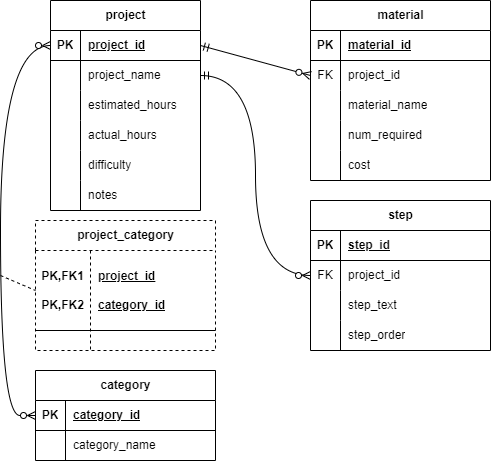

The diagram above was exported from draw.io. Its source (the exported page's mxGraphModel, read from the mxfile embedded in the PNG):
<mxGraphModel dx="1434" dy="772" grid="1" gridSize="10" guides="1" tooltips="1" connect="1" arrows="1" fold="1" page="1" pageScale="1" pageWidth="850" pageHeight="1100" math="0" shadow="0">
  <root>
    <mxCell id="0" />
    <mxCell id="1" parent="0" />
    <mxCell id="7Wqbqa5mFPH3WbFY9Ckk-49" value="project_category" style="shape=table;startSize=30;container=1;collapsible=1;childLayout=tableLayout;fixedRows=1;rowLines=0;fontStyle=1;align=center;resizeLast=1;html=1;dashed=1;swimlaneLine=1;" parent="1" vertex="1">
      <mxGeometry x="45" y="300" width="180" height="130" as="geometry" />
    </mxCell>
    <mxCell id="7Wqbqa5mFPH3WbFY9Ckk-50" value="" style="shape=tableRow;horizontal=0;startSize=0;swimlaneHead=0;swimlaneBody=0;fillColor=none;collapsible=0;dropTarget=0;points=[[0,0.5],[1,0.5]];portConstraint=eastwest;top=0;left=0;right=0;bottom=1;" parent="7Wqbqa5mFPH3WbFY9Ckk-49" vertex="1">
      <mxGeometry y="30" width="180" height="80" as="geometry" />
    </mxCell>
    <mxCell id="7Wqbqa5mFPH3WbFY9Ckk-51" value="PK,FK1&lt;div&gt;&lt;br&gt;&lt;/div&gt;&lt;div&gt;PK,FK2&lt;/div&gt;" style="shape=partialRectangle;connectable=0;fillColor=none;top=0;left=0;bottom=0;right=0;fontStyle=1;overflow=hidden;whiteSpace=wrap;html=1;strokeColor=default;dashed=1;" parent="7Wqbqa5mFPH3WbFY9Ckk-50" vertex="1">
      <mxGeometry width="55" height="80" as="geometry">
        <mxRectangle width="55" height="80" as="alternateBounds" />
      </mxGeometry>
    </mxCell>
    <mxCell id="7Wqbqa5mFPH3WbFY9Ckk-52" value="project_id&lt;div&gt;&lt;br&gt;&lt;/div&gt;&lt;div&gt;category_id&lt;/div&gt;" style="shape=partialRectangle;connectable=0;fillColor=none;top=0;left=0;bottom=0;right=0;align=left;spacingLeft=6;fontStyle=5;overflow=hidden;whiteSpace=wrap;html=1;dashed=1;" parent="7Wqbqa5mFPH3WbFY9Ckk-50" vertex="1">
      <mxGeometry x="55" width="125" height="80" as="geometry">
        <mxRectangle width="125" height="80" as="alternateBounds" />
      </mxGeometry>
    </mxCell>
    <mxCell id="7Wqbqa5mFPH3WbFY9Ckk-53" value="" style="shape=tableRow;horizontal=0;startSize=0;swimlaneHead=0;swimlaneBody=0;fillColor=none;collapsible=0;dropTarget=0;points=[[0,0.5],[1,0.5]];portConstraint=eastwest;top=0;left=0;right=0;bottom=0;dashed=1;" parent="7Wqbqa5mFPH3WbFY9Ckk-49" vertex="1">
      <mxGeometry y="110" width="180" height="20" as="geometry" />
    </mxCell>
    <mxCell id="7Wqbqa5mFPH3WbFY9Ckk-54" value="" style="shape=partialRectangle;connectable=0;fillColor=none;top=0;left=0;bottom=0;right=0;editable=1;overflow=hidden;whiteSpace=wrap;html=1;dashed=1;" parent="7Wqbqa5mFPH3WbFY9Ckk-53" vertex="1">
      <mxGeometry width="55" height="20" as="geometry">
        <mxRectangle width="55" height="20" as="alternateBounds" />
      </mxGeometry>
    </mxCell>
    <mxCell id="7Wqbqa5mFPH3WbFY9Ckk-55" value="" style="shape=partialRectangle;connectable=0;fillColor=none;top=0;left=0;bottom=0;right=0;align=left;spacingLeft=6;overflow=hidden;whiteSpace=wrap;html=1;dashed=1;" parent="7Wqbqa5mFPH3WbFY9Ckk-53" vertex="1">
      <mxGeometry x="55" width="125" height="20" as="geometry">
        <mxRectangle width="125" height="20" as="alternateBounds" />
      </mxGeometry>
    </mxCell>
    <mxCell id="7Wqbqa5mFPH3WbFY9Ckk-1" value="project" style="shape=table;startSize=30;container=1;collapsible=1;childLayout=tableLayout;fixedRows=1;rowLines=0;fontStyle=1;align=center;resizeLast=1;html=1;" parent="1" vertex="1">
      <mxGeometry x="60" y="80" width="150" height="210" as="geometry" />
    </mxCell>
    <mxCell id="7Wqbqa5mFPH3WbFY9Ckk-2" value="" style="shape=tableRow;horizontal=0;startSize=0;swimlaneHead=0;swimlaneBody=0;fillColor=none;collapsible=0;dropTarget=0;points=[[0,0.5],[1,0.5]];portConstraint=eastwest;top=0;left=0;right=0;bottom=1;" parent="7Wqbqa5mFPH3WbFY9Ckk-1" vertex="1">
      <mxGeometry y="30" width="150" height="30" as="geometry" />
    </mxCell>
    <mxCell id="7Wqbqa5mFPH3WbFY9Ckk-3" value="PK" style="shape=partialRectangle;connectable=0;fillColor=none;top=0;left=0;bottom=0;right=0;fontStyle=1;overflow=hidden;whiteSpace=wrap;html=1;" parent="7Wqbqa5mFPH3WbFY9Ckk-2" vertex="1">
      <mxGeometry width="30" height="30" as="geometry">
        <mxRectangle width="30" height="30" as="alternateBounds" />
      </mxGeometry>
    </mxCell>
    <mxCell id="7Wqbqa5mFPH3WbFY9Ckk-4" value="project_id" style="shape=partialRectangle;connectable=0;fillColor=none;top=0;left=0;bottom=0;right=0;align=left;spacingLeft=6;fontStyle=5;overflow=hidden;whiteSpace=wrap;html=1;" parent="7Wqbqa5mFPH3WbFY9Ckk-2" vertex="1">
      <mxGeometry x="30" width="120" height="30" as="geometry">
        <mxRectangle width="120" height="30" as="alternateBounds" />
      </mxGeometry>
    </mxCell>
    <mxCell id="7Wqbqa5mFPH3WbFY9Ckk-5" value="" style="shape=tableRow;horizontal=0;startSize=0;swimlaneHead=0;swimlaneBody=0;fillColor=none;collapsible=0;dropTarget=0;points=[[0,0.5],[1,0.5]];portConstraint=eastwest;top=0;left=0;right=0;bottom=0;" parent="7Wqbqa5mFPH3WbFY9Ckk-1" vertex="1">
      <mxGeometry y="60" width="150" height="30" as="geometry" />
    </mxCell>
    <mxCell id="7Wqbqa5mFPH3WbFY9Ckk-6" value="" style="shape=partialRectangle;connectable=0;fillColor=none;top=0;left=0;bottom=0;right=0;editable=1;overflow=hidden;whiteSpace=wrap;html=1;" parent="7Wqbqa5mFPH3WbFY9Ckk-5" vertex="1">
      <mxGeometry width="30" height="30" as="geometry">
        <mxRectangle width="30" height="30" as="alternateBounds" />
      </mxGeometry>
    </mxCell>
    <mxCell id="7Wqbqa5mFPH3WbFY9Ckk-7" value="project_name" style="shape=partialRectangle;connectable=0;fillColor=none;top=0;left=0;bottom=0;right=0;align=left;spacingLeft=6;overflow=hidden;whiteSpace=wrap;html=1;" parent="7Wqbqa5mFPH3WbFY9Ckk-5" vertex="1">
      <mxGeometry x="30" width="120" height="30" as="geometry">
        <mxRectangle width="120" height="30" as="alternateBounds" />
      </mxGeometry>
    </mxCell>
    <mxCell id="7Wqbqa5mFPH3WbFY9Ckk-8" value="" style="shape=tableRow;horizontal=0;startSize=0;swimlaneHead=0;swimlaneBody=0;fillColor=none;collapsible=0;dropTarget=0;points=[[0,0.5],[1,0.5]];portConstraint=eastwest;top=0;left=0;right=0;bottom=0;" parent="7Wqbqa5mFPH3WbFY9Ckk-1" vertex="1">
      <mxGeometry y="90" width="150" height="30" as="geometry" />
    </mxCell>
    <mxCell id="7Wqbqa5mFPH3WbFY9Ckk-9" value="" style="shape=partialRectangle;connectable=0;fillColor=none;top=0;left=0;bottom=0;right=0;editable=1;overflow=hidden;whiteSpace=wrap;html=1;" parent="7Wqbqa5mFPH3WbFY9Ckk-8" vertex="1">
      <mxGeometry width="30" height="30" as="geometry">
        <mxRectangle width="30" height="30" as="alternateBounds" />
      </mxGeometry>
    </mxCell>
    <mxCell id="7Wqbqa5mFPH3WbFY9Ckk-10" value="estimated_hours" style="shape=partialRectangle;connectable=0;fillColor=none;top=0;left=0;bottom=0;right=0;align=left;spacingLeft=6;overflow=hidden;whiteSpace=wrap;html=1;" parent="7Wqbqa5mFPH3WbFY9Ckk-8" vertex="1">
      <mxGeometry x="30" width="120" height="30" as="geometry">
        <mxRectangle width="120" height="30" as="alternateBounds" />
      </mxGeometry>
    </mxCell>
    <mxCell id="7Wqbqa5mFPH3WbFY9Ckk-11" value="" style="shape=tableRow;horizontal=0;startSize=0;swimlaneHead=0;swimlaneBody=0;fillColor=none;collapsible=0;dropTarget=0;points=[[0,0.5],[1,0.5]];portConstraint=eastwest;top=0;left=0;right=0;bottom=0;" parent="7Wqbqa5mFPH3WbFY9Ckk-1" vertex="1">
      <mxGeometry y="120" width="150" height="30" as="geometry" />
    </mxCell>
    <mxCell id="7Wqbqa5mFPH3WbFY9Ckk-12" value="" style="shape=partialRectangle;connectable=0;fillColor=none;top=0;left=0;bottom=0;right=0;editable=1;overflow=hidden;whiteSpace=wrap;html=1;" parent="7Wqbqa5mFPH3WbFY9Ckk-11" vertex="1">
      <mxGeometry width="30" height="30" as="geometry">
        <mxRectangle width="30" height="30" as="alternateBounds" />
      </mxGeometry>
    </mxCell>
    <mxCell id="7Wqbqa5mFPH3WbFY9Ckk-13" value="actual_hours" style="shape=partialRectangle;connectable=0;fillColor=none;top=0;left=0;bottom=0;right=0;align=left;spacingLeft=6;overflow=hidden;whiteSpace=wrap;html=1;" parent="7Wqbqa5mFPH3WbFY9Ckk-11" vertex="1">
      <mxGeometry x="30" width="120" height="30" as="geometry">
        <mxRectangle width="120" height="30" as="alternateBounds" />
      </mxGeometry>
    </mxCell>
    <mxCell id="7Wqbqa5mFPH3WbFY9Ckk-14" style="shape=tableRow;horizontal=0;startSize=0;swimlaneHead=0;swimlaneBody=0;fillColor=none;collapsible=0;dropTarget=0;points=[[0,0.5],[1,0.5]];portConstraint=eastwest;top=0;left=0;right=0;bottom=0;" parent="7Wqbqa5mFPH3WbFY9Ckk-1" vertex="1">
      <mxGeometry y="150" width="150" height="30" as="geometry" />
    </mxCell>
    <mxCell id="7Wqbqa5mFPH3WbFY9Ckk-15" style="shape=partialRectangle;connectable=0;fillColor=none;top=0;left=0;bottom=0;right=0;editable=1;overflow=hidden;whiteSpace=wrap;html=1;" parent="7Wqbqa5mFPH3WbFY9Ckk-14" vertex="1">
      <mxGeometry width="30" height="30" as="geometry">
        <mxRectangle width="30" height="30" as="alternateBounds" />
      </mxGeometry>
    </mxCell>
    <mxCell id="7Wqbqa5mFPH3WbFY9Ckk-16" value="difficulty" style="shape=partialRectangle;connectable=0;fillColor=none;top=0;left=0;bottom=0;right=0;align=left;spacingLeft=6;overflow=hidden;whiteSpace=wrap;html=1;" parent="7Wqbqa5mFPH3WbFY9Ckk-14" vertex="1">
      <mxGeometry x="30" width="120" height="30" as="geometry">
        <mxRectangle width="120" height="30" as="alternateBounds" />
      </mxGeometry>
    </mxCell>
    <mxCell id="7Wqbqa5mFPH3WbFY9Ckk-17" style="shape=tableRow;horizontal=0;startSize=0;swimlaneHead=0;swimlaneBody=0;fillColor=none;collapsible=0;dropTarget=0;points=[[0,0.5],[1,0.5]];portConstraint=eastwest;top=0;left=0;right=0;bottom=0;" parent="7Wqbqa5mFPH3WbFY9Ckk-1" vertex="1">
      <mxGeometry y="180" width="150" height="30" as="geometry" />
    </mxCell>
    <mxCell id="7Wqbqa5mFPH3WbFY9Ckk-18" style="shape=partialRectangle;connectable=0;fillColor=none;top=0;left=0;bottom=0;right=0;editable=1;overflow=hidden;whiteSpace=wrap;html=1;" parent="7Wqbqa5mFPH3WbFY9Ckk-17" vertex="1">
      <mxGeometry width="30" height="30" as="geometry">
        <mxRectangle width="30" height="30" as="alternateBounds" />
      </mxGeometry>
    </mxCell>
    <mxCell id="7Wqbqa5mFPH3WbFY9Ckk-19" value="notes" style="shape=partialRectangle;connectable=0;fillColor=none;top=0;left=0;bottom=0;right=0;align=left;spacingLeft=6;overflow=hidden;whiteSpace=wrap;html=1;" parent="7Wqbqa5mFPH3WbFY9Ckk-17" vertex="1">
      <mxGeometry x="30" width="120" height="30" as="geometry">
        <mxRectangle width="120" height="30" as="alternateBounds" />
      </mxGeometry>
    </mxCell>
    <mxCell id="7Wqbqa5mFPH3WbFY9Ckk-20" value="material" style="shape=table;startSize=30;container=1;collapsible=1;childLayout=tableLayout;fixedRows=1;rowLines=0;fontStyle=1;align=center;resizeLast=1;html=1;" parent="1" vertex="1">
      <mxGeometry x="320" y="80" width="180" height="180" as="geometry" />
    </mxCell>
    <mxCell id="7Wqbqa5mFPH3WbFY9Ckk-21" value="" style="shape=tableRow;horizontal=0;startSize=0;swimlaneHead=0;swimlaneBody=0;fillColor=none;collapsible=0;dropTarget=0;points=[[0,0.5],[1,0.5]];portConstraint=eastwest;top=0;left=0;right=0;bottom=1;" parent="7Wqbqa5mFPH3WbFY9Ckk-20" vertex="1">
      <mxGeometry y="30" width="180" height="30" as="geometry" />
    </mxCell>
    <mxCell id="7Wqbqa5mFPH3WbFY9Ckk-22" value="PK" style="shape=partialRectangle;connectable=0;fillColor=none;top=0;left=0;bottom=0;right=0;fontStyle=1;overflow=hidden;whiteSpace=wrap;html=1;" parent="7Wqbqa5mFPH3WbFY9Ckk-21" vertex="1">
      <mxGeometry width="30" height="30" as="geometry">
        <mxRectangle width="30" height="30" as="alternateBounds" />
      </mxGeometry>
    </mxCell>
    <mxCell id="7Wqbqa5mFPH3WbFY9Ckk-23" value="material_id" style="shape=partialRectangle;connectable=0;fillColor=none;top=0;left=0;bottom=0;right=0;align=left;spacingLeft=6;fontStyle=5;overflow=hidden;whiteSpace=wrap;html=1;" parent="7Wqbqa5mFPH3WbFY9Ckk-21" vertex="1">
      <mxGeometry x="30" width="150" height="30" as="geometry">
        <mxRectangle width="150" height="30" as="alternateBounds" />
      </mxGeometry>
    </mxCell>
    <mxCell id="7Wqbqa5mFPH3WbFY9Ckk-24" value="" style="shape=tableRow;horizontal=0;startSize=0;swimlaneHead=0;swimlaneBody=0;fillColor=none;collapsible=0;dropTarget=0;points=[[0,0.5],[1,0.5]];portConstraint=eastwest;top=0;left=0;right=0;bottom=0;" parent="7Wqbqa5mFPH3WbFY9Ckk-20" vertex="1">
      <mxGeometry y="60" width="180" height="30" as="geometry" />
    </mxCell>
    <mxCell id="7Wqbqa5mFPH3WbFY9Ckk-25" value="FK" style="shape=partialRectangle;connectable=0;fillColor=none;top=0;left=0;bottom=0;right=0;editable=1;overflow=hidden;whiteSpace=wrap;html=1;" parent="7Wqbqa5mFPH3WbFY9Ckk-24" vertex="1">
      <mxGeometry width="30" height="30" as="geometry">
        <mxRectangle width="30" height="30" as="alternateBounds" />
      </mxGeometry>
    </mxCell>
    <mxCell id="7Wqbqa5mFPH3WbFY9Ckk-26" value="project_id" style="shape=partialRectangle;connectable=0;fillColor=none;top=0;left=0;bottom=0;right=0;align=left;spacingLeft=6;overflow=hidden;whiteSpace=wrap;html=1;" parent="7Wqbqa5mFPH3WbFY9Ckk-24" vertex="1">
      <mxGeometry x="30" width="150" height="30" as="geometry">
        <mxRectangle width="150" height="30" as="alternateBounds" />
      </mxGeometry>
    </mxCell>
    <mxCell id="7Wqbqa5mFPH3WbFY9Ckk-27" value="" style="shape=tableRow;horizontal=0;startSize=0;swimlaneHead=0;swimlaneBody=0;fillColor=none;collapsible=0;dropTarget=0;points=[[0,0.5],[1,0.5]];portConstraint=eastwest;top=0;left=0;right=0;bottom=0;" parent="7Wqbqa5mFPH3WbFY9Ckk-20" vertex="1">
      <mxGeometry y="90" width="180" height="30" as="geometry" />
    </mxCell>
    <mxCell id="7Wqbqa5mFPH3WbFY9Ckk-28" value="" style="shape=partialRectangle;connectable=0;fillColor=none;top=0;left=0;bottom=0;right=0;editable=1;overflow=hidden;whiteSpace=wrap;html=1;" parent="7Wqbqa5mFPH3WbFY9Ckk-27" vertex="1">
      <mxGeometry width="30" height="30" as="geometry">
        <mxRectangle width="30" height="30" as="alternateBounds" />
      </mxGeometry>
    </mxCell>
    <mxCell id="7Wqbqa5mFPH3WbFY9Ckk-29" value="material_name" style="shape=partialRectangle;connectable=0;fillColor=none;top=0;left=0;bottom=0;right=0;align=left;spacingLeft=6;overflow=hidden;whiteSpace=wrap;html=1;" parent="7Wqbqa5mFPH3WbFY9Ckk-27" vertex="1">
      <mxGeometry x="30" width="150" height="30" as="geometry">
        <mxRectangle width="150" height="30" as="alternateBounds" />
      </mxGeometry>
    </mxCell>
    <mxCell id="7Wqbqa5mFPH3WbFY9Ckk-30" value="" style="shape=tableRow;horizontal=0;startSize=0;swimlaneHead=0;swimlaneBody=0;fillColor=none;collapsible=0;dropTarget=0;points=[[0,0.5],[1,0.5]];portConstraint=eastwest;top=0;left=0;right=0;bottom=0;" parent="7Wqbqa5mFPH3WbFY9Ckk-20" vertex="1">
      <mxGeometry y="120" width="180" height="30" as="geometry" />
    </mxCell>
    <mxCell id="7Wqbqa5mFPH3WbFY9Ckk-31" value="" style="shape=partialRectangle;connectable=0;fillColor=none;top=0;left=0;bottom=0;right=0;editable=1;overflow=hidden;whiteSpace=wrap;html=1;" parent="7Wqbqa5mFPH3WbFY9Ckk-30" vertex="1">
      <mxGeometry width="30" height="30" as="geometry">
        <mxRectangle width="30" height="30" as="alternateBounds" />
      </mxGeometry>
    </mxCell>
    <mxCell id="7Wqbqa5mFPH3WbFY9Ckk-32" value="num_required" style="shape=partialRectangle;connectable=0;fillColor=none;top=0;left=0;bottom=0;right=0;align=left;spacingLeft=6;overflow=hidden;whiteSpace=wrap;html=1;" parent="7Wqbqa5mFPH3WbFY9Ckk-30" vertex="1">
      <mxGeometry x="30" width="150" height="30" as="geometry">
        <mxRectangle width="150" height="30" as="alternateBounds" />
      </mxGeometry>
    </mxCell>
    <mxCell id="7Wqbqa5mFPH3WbFY9Ckk-33" style="shape=tableRow;horizontal=0;startSize=0;swimlaneHead=0;swimlaneBody=0;fillColor=none;collapsible=0;dropTarget=0;points=[[0,0.5],[1,0.5]];portConstraint=eastwest;top=0;left=0;right=0;bottom=0;" parent="7Wqbqa5mFPH3WbFY9Ckk-20" vertex="1">
      <mxGeometry y="150" width="180" height="30" as="geometry" />
    </mxCell>
    <mxCell id="7Wqbqa5mFPH3WbFY9Ckk-34" style="shape=partialRectangle;connectable=0;fillColor=none;top=0;left=0;bottom=0;right=0;editable=1;overflow=hidden;whiteSpace=wrap;html=1;" parent="7Wqbqa5mFPH3WbFY9Ckk-33" vertex="1">
      <mxGeometry width="30" height="30" as="geometry">
        <mxRectangle width="30" height="30" as="alternateBounds" />
      </mxGeometry>
    </mxCell>
    <mxCell id="7Wqbqa5mFPH3WbFY9Ckk-35" value="cost" style="shape=partialRectangle;connectable=0;fillColor=none;top=0;left=0;bottom=0;right=0;align=left;spacingLeft=6;overflow=hidden;whiteSpace=wrap;html=1;" parent="7Wqbqa5mFPH3WbFY9Ckk-33" vertex="1">
      <mxGeometry x="30" width="150" height="30" as="geometry">
        <mxRectangle width="150" height="30" as="alternateBounds" />
      </mxGeometry>
    </mxCell>
    <mxCell id="7Wqbqa5mFPH3WbFY9Ckk-36" value="step" style="shape=table;startSize=30;container=1;collapsible=1;childLayout=tableLayout;fixedRows=1;rowLines=0;fontStyle=1;align=center;resizeLast=1;html=1;" parent="1" vertex="1">
      <mxGeometry x="320" y="280" width="180" height="150" as="geometry" />
    </mxCell>
    <mxCell id="7Wqbqa5mFPH3WbFY9Ckk-37" value="" style="shape=tableRow;horizontal=0;startSize=0;swimlaneHead=0;swimlaneBody=0;fillColor=none;collapsible=0;dropTarget=0;points=[[0,0.5],[1,0.5]];portConstraint=eastwest;top=0;left=0;right=0;bottom=1;" parent="7Wqbqa5mFPH3WbFY9Ckk-36" vertex="1">
      <mxGeometry y="30" width="180" height="30" as="geometry" />
    </mxCell>
    <mxCell id="7Wqbqa5mFPH3WbFY9Ckk-38" value="PK" style="shape=partialRectangle;connectable=0;fillColor=none;top=0;left=0;bottom=0;right=0;fontStyle=1;overflow=hidden;whiteSpace=wrap;html=1;" parent="7Wqbqa5mFPH3WbFY9Ckk-37" vertex="1">
      <mxGeometry width="30" height="30" as="geometry">
        <mxRectangle width="30" height="30" as="alternateBounds" />
      </mxGeometry>
    </mxCell>
    <mxCell id="7Wqbqa5mFPH3WbFY9Ckk-39" value="step_id" style="shape=partialRectangle;connectable=0;fillColor=none;top=0;left=0;bottom=0;right=0;align=left;spacingLeft=6;fontStyle=5;overflow=hidden;whiteSpace=wrap;html=1;" parent="7Wqbqa5mFPH3WbFY9Ckk-37" vertex="1">
      <mxGeometry x="30" width="150" height="30" as="geometry">
        <mxRectangle width="150" height="30" as="alternateBounds" />
      </mxGeometry>
    </mxCell>
    <mxCell id="7Wqbqa5mFPH3WbFY9Ckk-40" value="" style="shape=tableRow;horizontal=0;startSize=0;swimlaneHead=0;swimlaneBody=0;fillColor=none;collapsible=0;dropTarget=0;points=[[0,0.5],[1,0.5]];portConstraint=eastwest;top=0;left=0;right=0;bottom=0;" parent="7Wqbqa5mFPH3WbFY9Ckk-36" vertex="1">
      <mxGeometry y="60" width="180" height="30" as="geometry" />
    </mxCell>
    <mxCell id="7Wqbqa5mFPH3WbFY9Ckk-41" value="FK" style="shape=partialRectangle;connectable=0;fillColor=none;top=0;left=0;bottom=0;right=0;editable=1;overflow=hidden;whiteSpace=wrap;html=1;" parent="7Wqbqa5mFPH3WbFY9Ckk-40" vertex="1">
      <mxGeometry width="30" height="30" as="geometry">
        <mxRectangle width="30" height="30" as="alternateBounds" />
      </mxGeometry>
    </mxCell>
    <mxCell id="7Wqbqa5mFPH3WbFY9Ckk-42" value="project_id" style="shape=partialRectangle;connectable=0;fillColor=none;top=0;left=0;bottom=0;right=0;align=left;spacingLeft=6;overflow=hidden;whiteSpace=wrap;html=1;" parent="7Wqbqa5mFPH3WbFY9Ckk-40" vertex="1">
      <mxGeometry x="30" width="150" height="30" as="geometry">
        <mxRectangle width="150" height="30" as="alternateBounds" />
      </mxGeometry>
    </mxCell>
    <mxCell id="7Wqbqa5mFPH3WbFY9Ckk-43" value="" style="shape=tableRow;horizontal=0;startSize=0;swimlaneHead=0;swimlaneBody=0;fillColor=none;collapsible=0;dropTarget=0;points=[[0,0.5],[1,0.5]];portConstraint=eastwest;top=0;left=0;right=0;bottom=0;" parent="7Wqbqa5mFPH3WbFY9Ckk-36" vertex="1">
      <mxGeometry y="90" width="180" height="30" as="geometry" />
    </mxCell>
    <mxCell id="7Wqbqa5mFPH3WbFY9Ckk-44" value="" style="shape=partialRectangle;connectable=0;fillColor=none;top=0;left=0;bottom=0;right=0;editable=1;overflow=hidden;whiteSpace=wrap;html=1;" parent="7Wqbqa5mFPH3WbFY9Ckk-43" vertex="1">
      <mxGeometry width="30" height="30" as="geometry">
        <mxRectangle width="30" height="30" as="alternateBounds" />
      </mxGeometry>
    </mxCell>
    <mxCell id="7Wqbqa5mFPH3WbFY9Ckk-45" value="step_text" style="shape=partialRectangle;connectable=0;fillColor=none;top=0;left=0;bottom=0;right=0;align=left;spacingLeft=6;overflow=hidden;whiteSpace=wrap;html=1;" parent="7Wqbqa5mFPH3WbFY9Ckk-43" vertex="1">
      <mxGeometry x="30" width="150" height="30" as="geometry">
        <mxRectangle width="150" height="30" as="alternateBounds" />
      </mxGeometry>
    </mxCell>
    <mxCell id="7Wqbqa5mFPH3WbFY9Ckk-46" value="" style="shape=tableRow;horizontal=0;startSize=0;swimlaneHead=0;swimlaneBody=0;fillColor=none;collapsible=0;dropTarget=0;points=[[0,0.5],[1,0.5]];portConstraint=eastwest;top=0;left=0;right=0;bottom=0;" parent="7Wqbqa5mFPH3WbFY9Ckk-36" vertex="1">
      <mxGeometry y="120" width="180" height="30" as="geometry" />
    </mxCell>
    <mxCell id="7Wqbqa5mFPH3WbFY9Ckk-47" value="" style="shape=partialRectangle;connectable=0;fillColor=none;top=0;left=0;bottom=0;right=0;editable=1;overflow=hidden;whiteSpace=wrap;html=1;" parent="7Wqbqa5mFPH3WbFY9Ckk-46" vertex="1">
      <mxGeometry width="30" height="30" as="geometry">
        <mxRectangle width="30" height="30" as="alternateBounds" />
      </mxGeometry>
    </mxCell>
    <mxCell id="7Wqbqa5mFPH3WbFY9Ckk-48" value="step_order" style="shape=partialRectangle;connectable=0;fillColor=none;top=0;left=0;bottom=0;right=0;align=left;spacingLeft=6;overflow=hidden;whiteSpace=wrap;html=1;" parent="7Wqbqa5mFPH3WbFY9Ckk-46" vertex="1">
      <mxGeometry x="30" width="150" height="30" as="geometry">
        <mxRectangle width="150" height="30" as="alternateBounds" />
      </mxGeometry>
    </mxCell>
    <mxCell id="7Wqbqa5mFPH3WbFY9Ckk-62" value="category" style="shape=table;startSize=30;container=1;collapsible=1;childLayout=tableLayout;fixedRows=1;rowLines=0;fontStyle=1;align=center;resizeLast=1;html=1;" parent="1" vertex="1">
      <mxGeometry x="45" y="450" width="180" height="90" as="geometry" />
    </mxCell>
    <mxCell id="7Wqbqa5mFPH3WbFY9Ckk-63" value="" style="shape=tableRow;horizontal=0;startSize=0;swimlaneHead=0;swimlaneBody=0;fillColor=none;collapsible=0;dropTarget=0;points=[[0,0.5],[1,0.5]];portConstraint=eastwest;top=0;left=0;right=0;bottom=1;" parent="7Wqbqa5mFPH3WbFY9Ckk-62" vertex="1">
      <mxGeometry y="30" width="180" height="30" as="geometry" />
    </mxCell>
    <mxCell id="7Wqbqa5mFPH3WbFY9Ckk-64" value="PK" style="shape=partialRectangle;connectable=0;fillColor=none;top=0;left=0;bottom=0;right=0;fontStyle=1;overflow=hidden;whiteSpace=wrap;html=1;" parent="7Wqbqa5mFPH3WbFY9Ckk-63" vertex="1">
      <mxGeometry width="30" height="30" as="geometry">
        <mxRectangle width="30" height="30" as="alternateBounds" />
      </mxGeometry>
    </mxCell>
    <mxCell id="7Wqbqa5mFPH3WbFY9Ckk-65" value="category_id" style="shape=partialRectangle;connectable=0;fillColor=none;top=0;left=0;bottom=0;right=0;align=left;spacingLeft=6;fontStyle=5;overflow=hidden;whiteSpace=wrap;html=1;" parent="7Wqbqa5mFPH3WbFY9Ckk-63" vertex="1">
      <mxGeometry x="30" width="150" height="30" as="geometry">
        <mxRectangle width="150" height="30" as="alternateBounds" />
      </mxGeometry>
    </mxCell>
    <mxCell id="7Wqbqa5mFPH3WbFY9Ckk-66" value="" style="shape=tableRow;horizontal=0;startSize=0;swimlaneHead=0;swimlaneBody=0;fillColor=none;collapsible=0;dropTarget=0;points=[[0,0.5],[1,0.5]];portConstraint=eastwest;top=0;left=0;right=0;bottom=0;" parent="7Wqbqa5mFPH3WbFY9Ckk-62" vertex="1">
      <mxGeometry y="60" width="180" height="30" as="geometry" />
    </mxCell>
    <mxCell id="7Wqbqa5mFPH3WbFY9Ckk-67" value="" style="shape=partialRectangle;connectable=0;fillColor=none;top=0;left=0;bottom=0;right=0;editable=1;overflow=hidden;whiteSpace=wrap;html=1;" parent="7Wqbqa5mFPH3WbFY9Ckk-66" vertex="1">
      <mxGeometry width="30" height="30" as="geometry">
        <mxRectangle width="30" height="30" as="alternateBounds" />
      </mxGeometry>
    </mxCell>
    <mxCell id="7Wqbqa5mFPH3WbFY9Ckk-68" value="category_name" style="shape=partialRectangle;connectable=0;fillColor=none;top=0;left=0;bottom=0;right=0;align=left;spacingLeft=6;overflow=hidden;whiteSpace=wrap;html=1;" parent="7Wqbqa5mFPH3WbFY9Ckk-66" vertex="1">
      <mxGeometry x="30" width="150" height="30" as="geometry">
        <mxRectangle width="150" height="30" as="alternateBounds" />
      </mxGeometry>
    </mxCell>
    <mxCell id="7Wqbqa5mFPH3WbFY9Ckk-77" value="" style="fontSize=12;html=1;endArrow=ERzeroToMany;endFill=1;rounded=0;entryX=0;entryY=0.5;entryDx=0;entryDy=0;exitX=0;exitY=0.5;exitDx=0;exitDy=0;edgeStyle=orthogonalEdgeStyle;curved=1;startArrow=ERzeroToMany;startFill=0;" parent="1" source="7Wqbqa5mFPH3WbFY9Ckk-63" target="7Wqbqa5mFPH3WbFY9Ckk-2" edge="1">
      <mxGeometry width="100" height="100" relative="1" as="geometry">
        <mxPoint x="-10" y="240" as="sourcePoint" />
        <mxPoint x="90" y="140" as="targetPoint" />
        <Array as="points">
          <mxPoint x="10" y="495" />
          <mxPoint x="10" y="125" />
        </Array>
      </mxGeometry>
    </mxCell>
    <mxCell id="7Wqbqa5mFPH3WbFY9Ckk-81" value="" style="endArrow=none;html=1;rounded=0;entryX=0;entryY=0.5;entryDx=0;entryDy=0;dashed=1;" parent="1" target="7Wqbqa5mFPH3WbFY9Ckk-50" edge="1">
      <mxGeometry relative="1" as="geometry">
        <mxPoint x="10" y="355" as="sourcePoint" />
        <mxPoint x="40" y="340" as="targetPoint" />
      </mxGeometry>
    </mxCell>
    <mxCell id="7Wqbqa5mFPH3WbFY9Ckk-82" value="" style="fontSize=12;html=1;endArrow=ERzeroToMany;endFill=1;rounded=0;entryX=0;entryY=0.5;entryDx=0;entryDy=0;startArrow=ERmandOne;startFill=0;exitX=1;exitY=0.5;exitDx=0;exitDy=0;" parent="1" source="7Wqbqa5mFPH3WbFY9Ckk-2" target="7Wqbqa5mFPH3WbFY9Ckk-24" edge="1">
      <mxGeometry width="100" height="100" relative="1" as="geometry">
        <mxPoint x="220" y="230" as="sourcePoint" />
        <mxPoint x="320" y="130" as="targetPoint" />
      </mxGeometry>
    </mxCell>
    <mxCell id="7Wqbqa5mFPH3WbFY9Ckk-83" value="" style="fontSize=12;html=1;endArrow=ERzeroToMany;endFill=1;rounded=0;entryX=0;entryY=0.5;entryDx=0;entryDy=0;startArrow=ERmandOne;startFill=0;exitX=1;exitY=0.5;exitDx=0;exitDy=0;edgeStyle=orthogonalEdgeStyle;curved=1;" parent="1" source="7Wqbqa5mFPH3WbFY9Ckk-5" target="7Wqbqa5mFPH3WbFY9Ckk-40" edge="1">
      <mxGeometry width="100" height="100" relative="1" as="geometry">
        <mxPoint x="210" y="176" as="sourcePoint" />
        <mxPoint x="320" y="194" as="targetPoint" />
      </mxGeometry>
    </mxCell>
  </root>
</mxGraphModel>